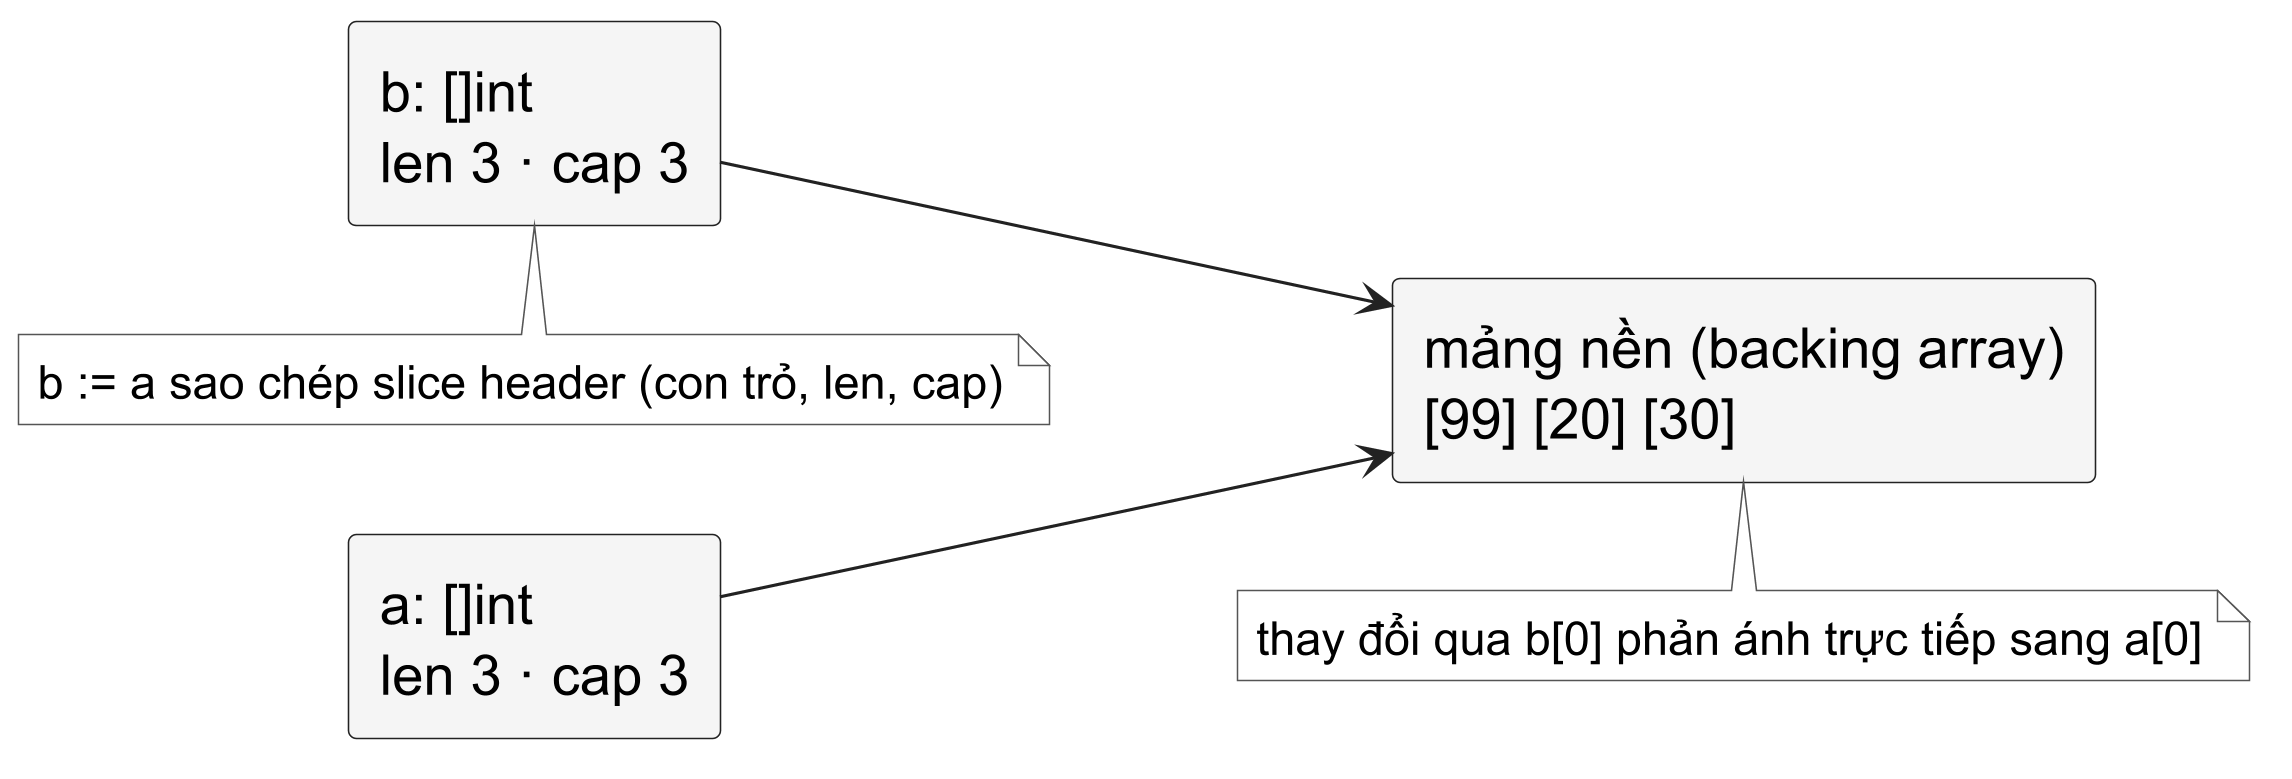

The diagram above was rendered by PlantUML. Its source (embedded in the PNG):
@startuml
skinparamlocked dpi 300
skinparam backgroundColor white
skinparam shadowing false
skinparam defaultFontName "Source Sans 3"
skinparam defaultFontSize 18
skinparam defaultFontColor #000000
skinparam rectangle {
  BackgroundColor #F5F5F5
  BorderColor #222222
  FontColor #000000
  RoundCorner 5
}
skinparam arrowColor #222222
skinparam note {
  BackgroundColor #FFFFFF
  BorderColor #555555
  FontColor #000000
  FontName "Source Sans 3"
  FontSize 15
}
left to right direction
rectangle "a: []int\nlen 3 · cap 3" as a
rectangle "b: []int\nlen 3 · cap 3" as b
rectangle "mảng nền (backing array)\n[99] [20] [30]" as store
a --> store
b --> store
note bottom of b : b := a sao chép slice header (con trỏ, len, cap)
note bottom of store : thay đổi qua b[0] phản ánh trực tiếp sang a[0]
@enduml